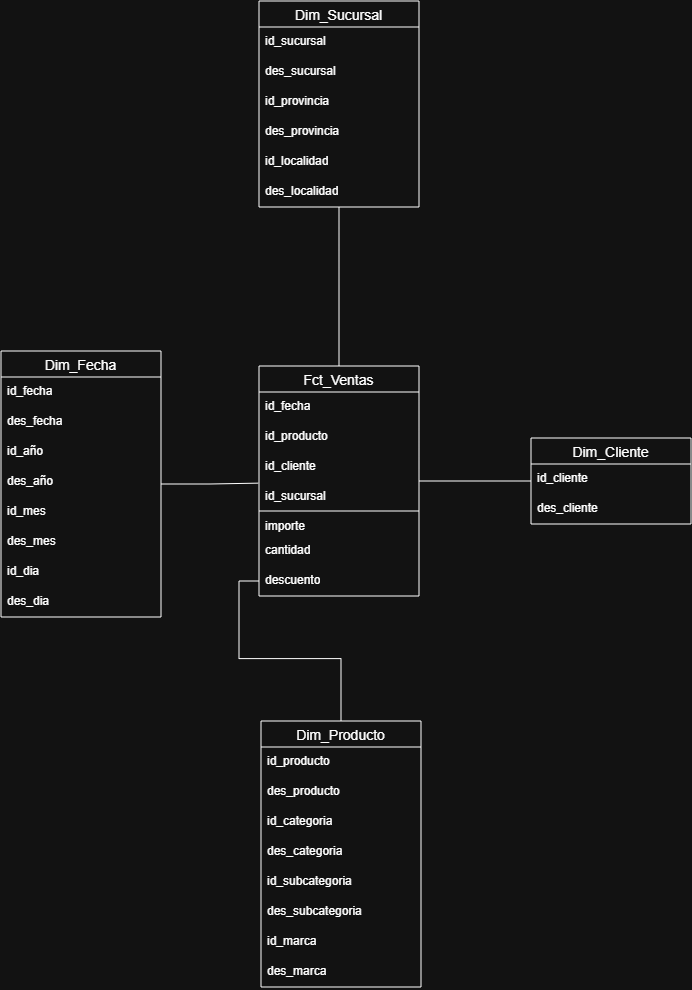

The diagram above was exported from draw.io. Its source (the exported page's mxGraphModel, read from the mxfile embedded in the PNG):
<mxGraphModel dx="2044" dy="1076" grid="1" gridSize="10" guides="1" tooltips="1" connect="1" arrows="1" fold="1" page="1" pageScale="1" pageWidth="827" pageHeight="1169" math="0" shadow="0">
  <root>
    <mxCell id="0" />
    <mxCell id="1" parent="0" />
    <mxCell id="a2ZqdGSF5iMa8AkhAimg-39" edge="1" parent="1" source="a2ZqdGSF5iMa8AkhAimg-1" style="edgeStyle=orthogonalEdgeStyle;rounded=0;orthogonalLoop=1;jettySize=auto;html=1;exitX=1;exitY=0.5;exitDx=0;exitDy=0;entryX=0;entryY=0.5;entryDx=0;entryDy=0;endArrow=none;endFill=0;" target="a2ZqdGSF5iMa8AkhAimg-33">
      <mxGeometry relative="1" as="geometry" />
    </mxCell>
    <mxCell id="a2ZqdGSF5iMa8AkhAimg-1" parent="1" style="swimlane;fontStyle=0;childLayout=stackLayout;horizontal=1;startSize=26;horizontalStack=0;resizeParent=1;resizeParentMax=0;resizeLast=0;collapsible=1;marginBottom=0;align=center;fontSize=14;" value="Fct_Ventas" vertex="1">
      <mxGeometry height="230" width="160" x="326" y="495" as="geometry">
        <mxRectangle height="30" width="110" x="358" y="555" as="alternateBounds" />
      </mxGeometry>
    </mxCell>
    <mxCell id="a2ZqdGSF5iMa8AkhAimg-2" parent="a2ZqdGSF5iMa8AkhAimg-1" style="text;strokeColor=none;fillColor=none;spacingLeft=4;spacingRight=4;overflow=hidden;rotatable=0;points=[[0,0.5],[1,0.5]];portConstraint=eastwest;fontSize=12;whiteSpace=wrap;html=1;" value="id_fecha" vertex="1">
      <mxGeometry height="30" width="160" y="26" as="geometry" />
    </mxCell>
    <mxCell id="a2ZqdGSF5iMa8AkhAimg-3" parent="a2ZqdGSF5iMa8AkhAimg-1" style="text;strokeColor=none;fillColor=none;spacingLeft=4;spacingRight=4;overflow=hidden;rotatable=0;points=[[0,0.5],[1,0.5]];portConstraint=eastwest;fontSize=12;whiteSpace=wrap;html=1;" value="id_producto&lt;div&gt;&lt;br&gt;&lt;/div&gt;" vertex="1">
      <mxGeometry height="30" width="160" y="56" as="geometry" />
    </mxCell>
    <mxCell id="a2ZqdGSF5iMa8AkhAimg-4" parent="a2ZqdGSF5iMa8AkhAimg-1" style="text;strokeColor=none;fillColor=none;spacingLeft=4;spacingRight=4;overflow=hidden;rotatable=0;points=[[0,0.5],[1,0.5]];portConstraint=eastwest;fontSize=12;whiteSpace=wrap;html=1;" value="id_cliente&lt;div&gt;&lt;br&gt;&lt;/div&gt;" vertex="1">
      <mxGeometry height="30" width="160" y="86" as="geometry" />
    </mxCell>
    <mxCell id="a2ZqdGSF5iMa8AkhAimg-5" parent="a2ZqdGSF5iMa8AkhAimg-1" style="text;strokeColor=none;fillColor=none;spacingLeft=4;spacingRight=4;overflow=hidden;rotatable=0;points=[[0,0.5],[1,0.5]];portConstraint=eastwest;fontSize=12;whiteSpace=wrap;html=1;" value="id_sucursal&lt;div&gt;&lt;br&gt;&lt;/div&gt;" vertex="1">
      <mxGeometry height="30" width="160" y="116" as="geometry" />
    </mxCell>
    <mxCell id="a2ZqdGSF5iMa8AkhAimg-8" edge="1" parent="a2ZqdGSF5iMa8AkhAimg-1" style="endArrow=none;html=1;rounded=0;" value="">
      <mxGeometry relative="1" as="geometry">
        <mxPoint y="145" as="sourcePoint" />
        <mxPoint x="160" y="145" as="targetPoint" />
      </mxGeometry>
    </mxCell>
    <mxCell id="a2ZqdGSF5iMa8AkhAimg-6" parent="a2ZqdGSF5iMa8AkhAimg-1" style="text;strokeColor=none;fillColor=none;spacingLeft=4;spacingRight=4;overflow=hidden;rotatable=0;points=[[0,0.5],[1,0.5]];portConstraint=eastwest;fontSize=12;whiteSpace=wrap;html=1;" value="importe&lt;div&gt;&lt;br&gt;&lt;/div&gt;" vertex="1">
      <mxGeometry height="24" width="160" y="146" as="geometry" />
    </mxCell>
    <mxCell id="a2ZqdGSF5iMa8AkhAimg-9" parent="a2ZqdGSF5iMa8AkhAimg-1" style="text;strokeColor=none;fillColor=none;spacingLeft=4;spacingRight=4;overflow=hidden;rotatable=0;points=[[0,0.5],[1,0.5]];portConstraint=eastwest;fontSize=12;whiteSpace=wrap;html=1;" value="cantidad" vertex="1">
      <mxGeometry height="30" width="160" y="170" as="geometry" />
    </mxCell>
    <mxCell id="a2ZqdGSF5iMa8AkhAimg-11" parent="a2ZqdGSF5iMa8AkhAimg-1" style="text;strokeColor=none;fillColor=none;spacingLeft=4;spacingRight=4;overflow=hidden;rotatable=0;points=[[0,0.5],[1,0.5]];portConstraint=eastwest;fontSize=12;whiteSpace=wrap;html=1;" value="descuento" vertex="1">
      <mxGeometry height="30" width="160" y="200" as="geometry" />
    </mxCell>
    <mxCell id="a2ZqdGSF5iMa8AkhAimg-12" parent="1" style="swimlane;fontStyle=0;childLayout=stackLayout;horizontal=1;startSize=26;horizontalStack=0;resizeParent=1;resizeParentMax=0;resizeLast=0;collapsible=1;marginBottom=0;align=center;fontSize=14;" value="Dim_Fecha" vertex="1">
      <mxGeometry height="266" width="160" x="68" y="480" as="geometry" />
    </mxCell>
    <mxCell id="a2ZqdGSF5iMa8AkhAimg-13" parent="a2ZqdGSF5iMa8AkhAimg-12" style="text;strokeColor=none;fillColor=none;spacingLeft=4;spacingRight=4;overflow=hidden;rotatable=0;points=[[0,0.5],[1,0.5]];portConstraint=eastwest;fontSize=12;whiteSpace=wrap;html=1;" value="id_fecha" vertex="1">
      <mxGeometry height="30" width="160" y="26" as="geometry" />
    </mxCell>
    <mxCell id="a2ZqdGSF5iMa8AkhAimg-14" parent="a2ZqdGSF5iMa8AkhAimg-12" style="text;strokeColor=none;fillColor=none;spacingLeft=4;spacingRight=4;overflow=hidden;rotatable=0;points=[[0,0.5],[1,0.5]];portConstraint=eastwest;fontSize=12;whiteSpace=wrap;html=1;" value="des_fecha" vertex="1">
      <mxGeometry height="30" width="160" y="56" as="geometry" />
    </mxCell>
    <mxCell id="a2ZqdGSF5iMa8AkhAimg-15" parent="a2ZqdGSF5iMa8AkhAimg-12" style="text;strokeColor=none;fillColor=none;spacingLeft=4;spacingRight=4;overflow=hidden;rotatable=0;points=[[0,0.5],[1,0.5]];portConstraint=eastwest;fontSize=12;whiteSpace=wrap;html=1;" value="id_año&lt;div&gt;&lt;br&gt;&lt;/div&gt;" vertex="1">
      <mxGeometry height="30" width="160" y="86" as="geometry" />
    </mxCell>
    <mxCell id="a2ZqdGSF5iMa8AkhAimg-17" parent="a2ZqdGSF5iMa8AkhAimg-12" style="text;strokeColor=none;fillColor=none;spacingLeft=4;spacingRight=4;overflow=hidden;rotatable=0;points=[[0,0.5],[1,0.5]];portConstraint=eastwest;fontSize=12;whiteSpace=wrap;html=1;" value="des_año" vertex="1">
      <mxGeometry height="30" width="160" y="116" as="geometry" />
    </mxCell>
    <mxCell id="a2ZqdGSF5iMa8AkhAimg-16" parent="a2ZqdGSF5iMa8AkhAimg-12" style="text;strokeColor=none;fillColor=none;spacingLeft=4;spacingRight=4;overflow=hidden;rotatable=0;points=[[0,0.5],[1,0.5]];portConstraint=eastwest;fontSize=12;whiteSpace=wrap;html=1;" value="id_mes" vertex="1">
      <mxGeometry height="30" width="160" y="146" as="geometry" />
    </mxCell>
    <mxCell id="a2ZqdGSF5iMa8AkhAimg-22" parent="a2ZqdGSF5iMa8AkhAimg-12" style="text;strokeColor=none;fillColor=none;spacingLeft=4;spacingRight=4;overflow=hidden;rotatable=0;points=[[0,0.5],[1,0.5]];portConstraint=eastwest;fontSize=12;whiteSpace=wrap;html=1;" value="des_mes" vertex="1">
      <mxGeometry height="30" width="160" y="176" as="geometry" />
    </mxCell>
    <mxCell id="a2ZqdGSF5iMa8AkhAimg-21" parent="a2ZqdGSF5iMa8AkhAimg-12" style="text;strokeColor=none;fillColor=none;spacingLeft=4;spacingRight=4;overflow=hidden;rotatable=0;points=[[0,0.5],[1,0.5]];portConstraint=eastwest;fontSize=12;whiteSpace=wrap;html=1;" value="id_dia" vertex="1">
      <mxGeometry height="30" width="160" y="206" as="geometry" />
    </mxCell>
    <mxCell id="a2ZqdGSF5iMa8AkhAimg-20" parent="a2ZqdGSF5iMa8AkhAimg-12" style="text;strokeColor=none;fillColor=none;spacingLeft=4;spacingRight=4;overflow=hidden;rotatable=0;points=[[0,0.5],[1,0.5]];portConstraint=eastwest;fontSize=12;whiteSpace=wrap;html=1;" value="des_dia" vertex="1">
      <mxGeometry height="30" width="160" y="236" as="geometry" />
    </mxCell>
    <mxCell id="a2ZqdGSF5iMa8AkhAimg-23" edge="1" parent="1" source="a2ZqdGSF5iMa8AkhAimg-12" style="edgeStyle=orthogonalEdgeStyle;rounded=1;orthogonalLoop=1;jettySize=auto;html=1;exitX=1;exitY=0.5;exitDx=0;exitDy=0;entryX=-0.005;entryY=0.038;entryDx=0;entryDy=0;entryPerimeter=0;endArrow=none;endFill=0;startArrow=none;startFill=0;curved=0;" target="a2ZqdGSF5iMa8AkhAimg-5">
      <mxGeometry relative="1" as="geometry" />
    </mxCell>
    <mxCell id="a2ZqdGSF5iMa8AkhAimg-32" edge="1" parent="1" source="a2ZqdGSF5iMa8AkhAimg-25" style="edgeStyle=orthogonalEdgeStyle;rounded=0;orthogonalLoop=1;jettySize=auto;html=1;exitX=0.5;exitY=1;exitDx=0;exitDy=0;entryX=0.5;entryY=0;entryDx=0;entryDy=0;startArrow=none;startFill=0;endArrow=none;endFill=0;" target="a2ZqdGSF5iMa8AkhAimg-1">
      <mxGeometry relative="1" as="geometry" />
    </mxCell>
    <mxCell id="a2ZqdGSF5iMa8AkhAimg-25" parent="1" style="swimlane;fontStyle=0;childLayout=stackLayout;horizontal=1;startSize=26;horizontalStack=0;resizeParent=1;resizeParentMax=0;resizeLast=0;collapsible=1;marginBottom=0;align=center;fontSize=14;" value="Dim_Sucursal" vertex="1">
      <mxGeometry height="206" width="160" x="326" y="130" as="geometry" />
    </mxCell>
    <mxCell id="a2ZqdGSF5iMa8AkhAimg-26" parent="a2ZqdGSF5iMa8AkhAimg-25" style="text;strokeColor=none;fillColor=none;spacingLeft=4;spacingRight=4;overflow=hidden;rotatable=0;points=[[0,0.5],[1,0.5]];portConstraint=eastwest;fontSize=12;whiteSpace=wrap;html=1;" value="id_sucursal" vertex="1">
      <mxGeometry height="30" width="160" y="26" as="geometry" />
    </mxCell>
    <mxCell id="a2ZqdGSF5iMa8AkhAimg-27" parent="a2ZqdGSF5iMa8AkhAimg-25" style="text;strokeColor=none;fillColor=none;spacingLeft=4;spacingRight=4;overflow=hidden;rotatable=0;points=[[0,0.5],[1,0.5]];portConstraint=eastwest;fontSize=12;whiteSpace=wrap;html=1;" value="des_sucursal" vertex="1">
      <mxGeometry height="30" width="160" y="56" as="geometry" />
    </mxCell>
    <mxCell id="a2ZqdGSF5iMa8AkhAimg-28" parent="a2ZqdGSF5iMa8AkhAimg-25" style="text;strokeColor=none;fillColor=none;spacingLeft=4;spacingRight=4;overflow=hidden;rotatable=0;points=[[0,0.5],[1,0.5]];portConstraint=eastwest;fontSize=12;whiteSpace=wrap;html=1;" value="id_provincia" vertex="1">
      <mxGeometry height="30" width="160" y="86" as="geometry" />
    </mxCell>
    <mxCell id="a2ZqdGSF5iMa8AkhAimg-31" parent="a2ZqdGSF5iMa8AkhAimg-25" style="text;strokeColor=none;fillColor=none;spacingLeft=4;spacingRight=4;overflow=hidden;rotatable=0;points=[[0,0.5],[1,0.5]];portConstraint=eastwest;fontSize=12;whiteSpace=wrap;html=1;" value="des_provincia" vertex="1">
      <mxGeometry height="30" width="160" y="116" as="geometry" />
    </mxCell>
    <mxCell id="a2ZqdGSF5iMa8AkhAimg-30" parent="a2ZqdGSF5iMa8AkhAimg-25" style="text;strokeColor=none;fillColor=none;spacingLeft=4;spacingRight=4;overflow=hidden;rotatable=0;points=[[0,0.5],[1,0.5]];portConstraint=eastwest;fontSize=12;whiteSpace=wrap;html=1;" value="id_localidad" vertex="1">
      <mxGeometry height="30" width="160" y="146" as="geometry" />
    </mxCell>
    <mxCell id="a2ZqdGSF5iMa8AkhAimg-29" parent="a2ZqdGSF5iMa8AkhAimg-25" style="text;strokeColor=none;fillColor=none;spacingLeft=4;spacingRight=4;overflow=hidden;rotatable=0;points=[[0,0.5],[1,0.5]];portConstraint=eastwest;fontSize=12;whiteSpace=wrap;html=1;" value="des_localidad" vertex="1">
      <mxGeometry height="30" width="160" y="176" as="geometry" />
    </mxCell>
    <mxCell id="a2ZqdGSF5iMa8AkhAimg-33" parent="1" style="swimlane;fontStyle=0;childLayout=stackLayout;horizontal=1;startSize=26;horizontalStack=0;resizeParent=1;resizeParentMax=0;resizeLast=0;collapsible=1;marginBottom=0;align=center;fontSize=14;" value="Dim_Cliente" vertex="1">
      <mxGeometry height="86" width="160" x="598" y="567" as="geometry" />
    </mxCell>
    <mxCell id="a2ZqdGSF5iMa8AkhAimg-34" parent="a2ZqdGSF5iMa8AkhAimg-33" style="text;strokeColor=none;fillColor=none;spacingLeft=4;spacingRight=4;overflow=hidden;rotatable=0;points=[[0,0.5],[1,0.5]];portConstraint=eastwest;fontSize=12;whiteSpace=wrap;html=1;" value="id_cliente" vertex="1">
      <mxGeometry height="30" width="160" y="26" as="geometry" />
    </mxCell>
    <mxCell id="a2ZqdGSF5iMa8AkhAimg-35" parent="a2ZqdGSF5iMa8AkhAimg-33" style="text;strokeColor=none;fillColor=none;spacingLeft=4;spacingRight=4;overflow=hidden;rotatable=0;points=[[0,0.5],[1,0.5]];portConstraint=eastwest;fontSize=12;whiteSpace=wrap;html=1;" value="des_cliente" vertex="1">
      <mxGeometry height="30" width="160" y="56" as="geometry" />
    </mxCell>
    <mxCell id="a2ZqdGSF5iMa8AkhAimg-51" edge="1" parent="1" source="a2ZqdGSF5iMa8AkhAimg-40" style="edgeStyle=orthogonalEdgeStyle;rounded=0;orthogonalLoop=1;jettySize=auto;html=1;exitX=0.5;exitY=0;exitDx=0;exitDy=0;entryX=0;entryY=0.5;entryDx=0;entryDy=0;endArrow=none;endFill=0;" target="a2ZqdGSF5iMa8AkhAimg-11">
      <mxGeometry relative="1" as="geometry" />
    </mxCell>
    <mxCell id="a2ZqdGSF5iMa8AkhAimg-40" parent="1" style="swimlane;fontStyle=0;childLayout=stackLayout;horizontal=1;startSize=26;horizontalStack=0;resizeParent=1;resizeParentMax=0;resizeLast=0;collapsible=1;marginBottom=0;align=center;fontSize=14;" value="Dim_Producto" vertex="1">
      <mxGeometry height="266" width="160" x="328" y="850" as="geometry" />
    </mxCell>
    <mxCell id="a2ZqdGSF5iMa8AkhAimg-41" parent="a2ZqdGSF5iMa8AkhAimg-40" style="text;strokeColor=none;fillColor=none;spacingLeft=4;spacingRight=4;overflow=hidden;rotatable=0;points=[[0,0.5],[1,0.5]];portConstraint=eastwest;fontSize=12;whiteSpace=wrap;html=1;" value="id_producto" vertex="1">
      <mxGeometry height="30" width="160" y="26" as="geometry" />
    </mxCell>
    <mxCell id="a2ZqdGSF5iMa8AkhAimg-42" parent="a2ZqdGSF5iMa8AkhAimg-40" style="text;strokeColor=none;fillColor=none;spacingLeft=4;spacingRight=4;overflow=hidden;rotatable=0;points=[[0,0.5],[1,0.5]];portConstraint=eastwest;fontSize=12;whiteSpace=wrap;html=1;" value="des_producto" vertex="1">
      <mxGeometry height="30" width="160" y="56" as="geometry" />
    </mxCell>
    <mxCell id="a2ZqdGSF5iMa8AkhAimg-43" parent="a2ZqdGSF5iMa8AkhAimg-40" style="text;strokeColor=none;fillColor=none;spacingLeft=4;spacingRight=4;overflow=hidden;rotatable=0;points=[[0,0.5],[1,0.5]];portConstraint=eastwest;fontSize=12;whiteSpace=wrap;html=1;" value="id_categoria" vertex="1">
      <mxGeometry height="30" width="160" y="86" as="geometry" />
    </mxCell>
    <mxCell id="a2ZqdGSF5iMa8AkhAimg-44" parent="a2ZqdGSF5iMa8AkhAimg-40" style="text;strokeColor=none;fillColor=none;spacingLeft=4;spacingRight=4;overflow=hidden;rotatable=0;points=[[0,0.5],[1,0.5]];portConstraint=eastwest;fontSize=12;whiteSpace=wrap;html=1;" value="des_categoria" vertex="1">
      <mxGeometry height="30" width="160" y="116" as="geometry" />
    </mxCell>
    <mxCell id="a2ZqdGSF5iMa8AkhAimg-46" parent="a2ZqdGSF5iMa8AkhAimg-40" style="text;strokeColor=none;fillColor=none;spacingLeft=4;spacingRight=4;overflow=hidden;rotatable=0;points=[[0,0.5],[1,0.5]];portConstraint=eastwest;fontSize=12;whiteSpace=wrap;html=1;" value="id_subcategoria" vertex="1">
      <mxGeometry height="30" width="160" y="146" as="geometry" />
    </mxCell>
    <mxCell id="a2ZqdGSF5iMa8AkhAimg-47" parent="a2ZqdGSF5iMa8AkhAimg-40" style="text;strokeColor=none;fillColor=none;spacingLeft=4;spacingRight=4;overflow=hidden;rotatable=0;points=[[0,0.5],[1,0.5]];portConstraint=eastwest;fontSize=12;whiteSpace=wrap;html=1;" value="des_subcategoria" vertex="1">
      <mxGeometry height="30" width="160" y="176" as="geometry" />
    </mxCell>
    <mxCell id="a2ZqdGSF5iMa8AkhAimg-50" parent="a2ZqdGSF5iMa8AkhAimg-40" style="text;strokeColor=none;fillColor=none;spacingLeft=4;spacingRight=4;overflow=hidden;rotatable=0;points=[[0,0.5],[1,0.5]];portConstraint=eastwest;fontSize=12;whiteSpace=wrap;html=1;" value="id_marca" vertex="1">
      <mxGeometry height="30" width="160" y="206" as="geometry" />
    </mxCell>
    <mxCell id="a2ZqdGSF5iMa8AkhAimg-49" parent="a2ZqdGSF5iMa8AkhAimg-40" style="text;strokeColor=none;fillColor=none;spacingLeft=4;spacingRight=4;overflow=hidden;rotatable=0;points=[[0,0.5],[1,0.5]];portConstraint=eastwest;fontSize=12;whiteSpace=wrap;html=1;" value="des_marca" vertex="1">
      <mxGeometry height="30" width="160" y="236" as="geometry" />
    </mxCell>
  </root>
</mxGraphModel>